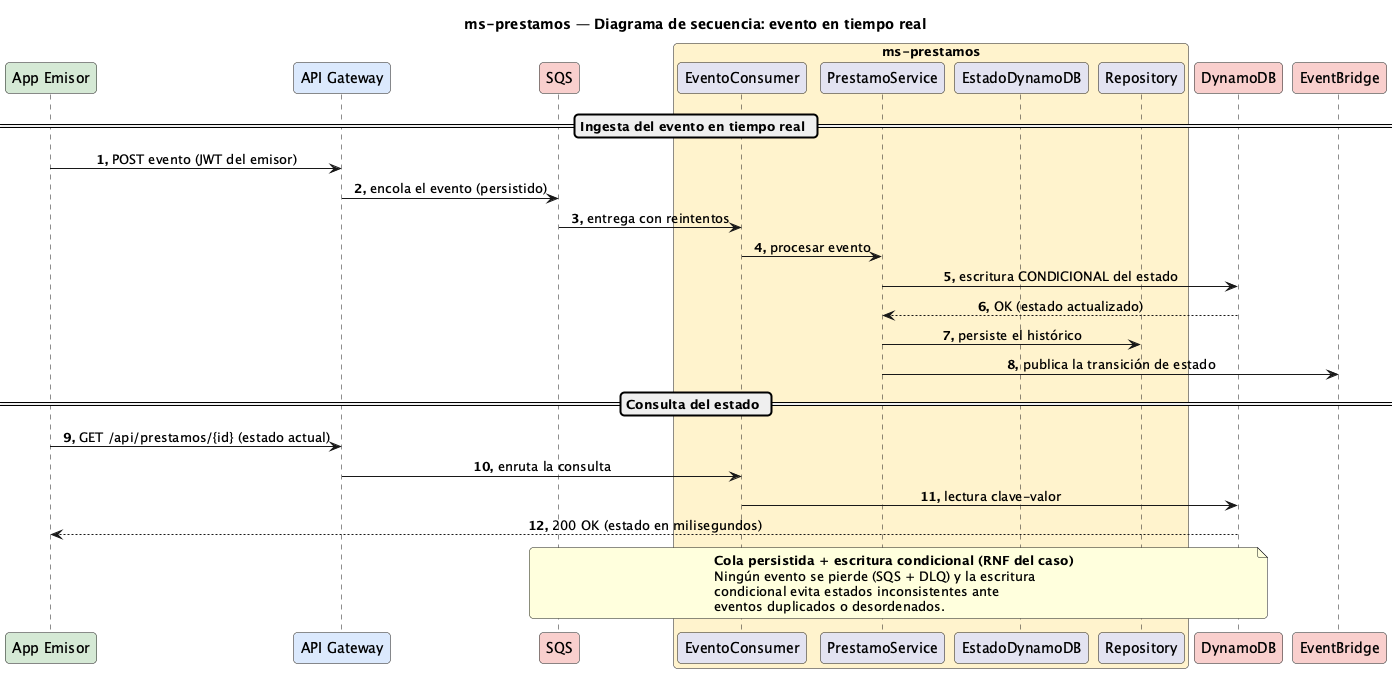

The diagram above was rendered by PlantUML. Its source (embedded in the PNG):
@startuml Secuencia-Prestamo
title ms-prestamos — Diagrama de secuencia: evento en tiempo real

skinparam responseMessageBelowArrow true
skinparam maxMessageSize 320
skinparam sequenceMessageAlignment center
skinparam roundCorner 8
autonumber "<b>0."

participant "App Emisor" as app #D5E8D4
participant "API Gateway" as gw #DAE8FC
participant "SQS" as sqs #F8CECC
box "ms-prestamos" #FFF2CC
  participant "EventoConsumer" as cons
  participant "PrestamoService" as svc
  participant "EstadoDynamoDB" as dyn
  participant "Repository" as repo
end box
participant "DynamoDB" as ddb #F8CECC
participant "EventBridge" as ev #F8CECC

== Ingesta del evento en tiempo real ==
app -> gw : POST evento (JWT del emisor)
gw -> sqs : encola el evento (persistido)
sqs -> cons : entrega con reintentos
cons -> svc : procesar evento
svc -> ddb : escritura CONDICIONAL del estado
ddb --> svc : OK (estado actualizado)
svc -> repo : persiste el histórico
svc -> ev : publica la transición de estado

== Consulta del estado ==
app -> gw : GET /api/prestamos/{id} (estado actual)
gw -> cons : enruta la consulta
cons -> ddb : lectura clave-valor
ddb --> app : 200 OK (estado en milisegundos)
note over sqs, ddb
  <b>Cola persistida + escritura condicional (RNF del caso)</b>
  Ningún evento se pierde (SQS + DLQ) y la escritura
  condicional evita estados inconsistentes ante
  eventos duplicados o desordenados.
end note

@enduml